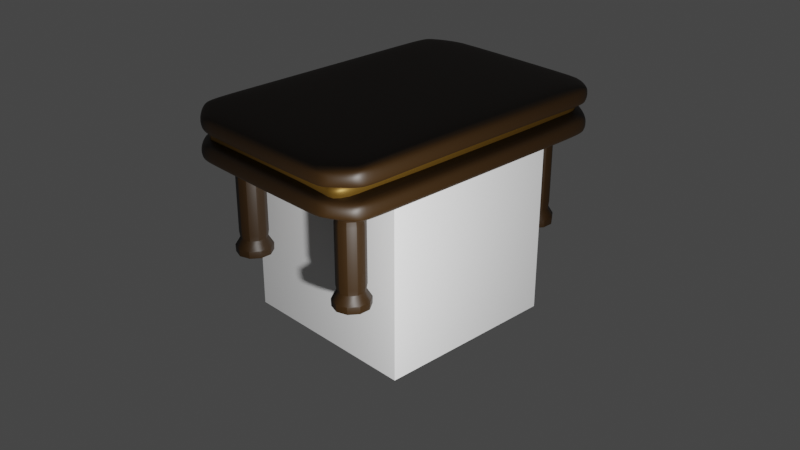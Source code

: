 # Source: CoffeeTable.blend  (saved by Blender 3.6.13; exported with 4.5.12 LTS)
import bpy
from mathutils import Matrix  # noqa: F401  (used for matrix-valued properties, if any)

bpy.ops.wm.read_factory_settings(use_empty=True)
scene = bpy.context.scene
scene.name = 'Scene'

# ---- collections
col_collection = bpy.data.collections.new('Collection'); scene.collection.children.link(col_collection)

# ---- materials (node trees are filled in below, after node groups)
mat_material = bpy.data.materials.new('Material')
mat_material.alpha_threshold = 0.0
mat_material.use_transparent_shadow = False
mat_material.roughness = 0.5
mat_material.line_color = (0.0, 0.0, 0.0, 1.0)
mat_material_001 = bpy.data.materials.new('Material.001')
mat_material_001.use_transparent_shadow = False
mat_material_002 = bpy.data.materials.new('Material.002')
mat_material_002.use_transparent_shadow = False

# ---- material node trees
mat_material.use_nodes = True; mat_material.node_tree.nodes.clear()
_N = mat_material.node_tree.nodes; _L = mat_material.node_tree.links
n0 = _N.new('ShaderNodeOutputMaterial'); n0.name = 'Material Output'; n0.location = (300, 300)
n1 = _N.new('ShaderNodeBsdfPrincipled'); n1.name = 'Principled BSDF'; n1.location = (10, 300)
n1.distribution = 'GGX'
n1.subsurface_method = 'RANDOM_WALK_SKIN'
n1.inputs[3].default_value = 1.45
n1.inputs[27].default_value = (0.0, 0.0, 0.0, 1.0)
n1.inputs[28].default_value = 1.0
_L.new(n1.outputs[0], n0.inputs[0])
n0.is_active_output = True
mat_material_001.use_nodes = True; mat_material_001.node_tree.nodes.clear()
_N = mat_material_001.node_tree.nodes; _L = mat_material_001.node_tree.links
n0 = _N.new('ShaderNodeBsdfPrincipled'); n0.name = 'Principled BSDF'; n0.location = (10, 300)
n0.distribution = 'GGX'
n0.subsurface_method = 'RANDOM_WALK_SKIN'
n0.inputs[0].default_value = (0.02315, 0.009721, 0.0003035, 1.0)
n0.inputs[3].default_value = 1.45
n0.inputs[27].default_value = (0.0, 0.0, 0.0, 1.0)
n0.inputs[28].default_value = 1.0
n1 = _N.new('ShaderNodeOutputMaterial'); n1.name = 'Material Output'; n1.location = (300, 300)
_L.new(n0.outputs[0], n1.inputs[0])
n1.is_active_output = True
mat_material_002.use_nodes = True; mat_material_002.node_tree.nodes.clear()
_N = mat_material_002.node_tree.nodes; _L = mat_material_002.node_tree.links
n0 = _N.new('ShaderNodeBsdfPrincipled'); n0.name = 'Principled BSDF'; n0.location = (10, 300)
n0.distribution = 'GGX'
n0.subsurface_method = 'RANDOM_WALK_SKIN'
n0.inputs[0].default_value = (0.1336, 0.06977, 0.00767, 1.0)
n0.inputs[1].default_value = 0.6128
n0.inputs[3].default_value = 1.45
n0.inputs[27].default_value = (0.0, 0.0, 0.0, 1.0)
n0.inputs[28].default_value = 1.0
n1 = _N.new('ShaderNodeOutputMaterial'); n1.name = 'Material Output'; n1.location = (300, 300)
_L.new(n0.outputs[0], n1.inputs[0])
n1.is_active_output = True

# ---- world
world_world = bpy.data.worlds.new('World'); scene.world = world_world
world_world.use_nodes = True; world_world.node_tree.nodes.clear()
_N = world_world.node_tree.nodes; _L = world_world.node_tree.links
n0 = _N.new('ShaderNodeOutputWorld'); n0.name = 'World Output'; n0.location = (300, 300)
n1 = _N.new('ShaderNodeBackground'); n1.name = 'Background'; n1.location = (10, 300)
n1.inputs[0].default_value = (0.05088, 0.05088, 0.05088, 1.0)
_L.new(n1.outputs[0], n0.inputs[0])
n0.is_active_output = True
world_world.color = (0.05088, 0.05088, 0.05088)
world_world.use_sun_shadow = False
world_world.sun_shadow_jitter_overblur = 0.0

# ---- cameras
cam_camera = bpy.data.cameras.new('Camera')
cam_camera.clip_end = 100.0
cam_camera.ortho_scale = 7.314

# ---- lights
light_light = bpy.data.lights.new('Light', 'POINT')
light_light.transmission_factor = 0.0
light_light.energy = 1000.0
light_light.shadow_soft_size = 0.1
light_light.shadow_maximum_resolution = 0.006
light_light.use_absolute_resolution = True

# ---- meshes
me_cube = bpy.data.meshes.new('Cube')
me_cube.from_pydata([(1.0, 1.0, 1.0), (1.0, 1.0, -1.0), (1.0, -1.0, 1.0), (1.0, -1.0, -1.0), (-1.0, 1.0, 1.0), (-1.0, 1.0, -1.0), (-1.0, -1.0, 1.0), (-1.0, -1.0, -1.0)], [], [(0, 4, 6, 2), (3, 2, 6, 7), (7, 6, 4, 5), (5, 1, 3, 7), (1, 0, 2, 3), (5, 4, 0, 1)])
_uv = me_cube.uv_layers.new(name='UVMap')
_uv.uv.foreach_set('vector', [0.625, 0.5, 0.875, 0.5, 0.875, 0.75, 0.625, 0.75, 0.375, 0.75, 0.625, 0.75, 0.625, 1.0, 0.375, 1.0, 0.375, 0.0, 0.625, 0.0, 0.625, 0.25, 0.375, 0.25, 0.125, 0.5, 0.375, 0.5, 0.375, 0.75, 0.125, 0.75, 0.375, 0.5, 0.625, 0.5, 0.625, 0.75, 0.375, 0.75, 0.375, 0.25, 0.625, 0.25, 0.625, 0.5, 0.375, 0.5])
me_cube.materials.append(mat_material)
me_cube.use_mirror_vertex_groups = False
me_cube.update()
me_plane = bpy.data.meshes.new('Plane')
me_plane.from_pydata([(-1.0, -1.0, 0.0), (1.0, -1.0, 0.0), (-1.0, 1.0, 0.0), (1.0, 1.0, 0.0), (-1.0, 0.6343, 0.0), (-1.0, -0.6319, 0.0), (-0.7387, -1.157, -0.02988), (0.7387, -1.157, -0.02988), (1.0, -0.6319, 0.0), (1.0, 0.6343, 0.0), (0.7387, 1.157, -0.02988), (-0.7387, 1.157, -0.02988), (-0.3333, -0.6319, 0.0), (-0.3333, 0.6343, 0.0), (0.3333, -0.6319, 0.0), (0.3333, 0.6343, 0.0), (-1.0, 0.001194, 0.0), (1.0, 0.001194, 0.0), (-0.3333, 0.001194, 0.0), (0.3333, 0.001194, 0.0)], [], [(15, 9, 3, 10), (4, 13, 11, 2), (13, 15, 10, 11), (0, 6, 12, 5), (16, 18, 13, 4), (6, 7, 14, 12), (18, 19, 15, 13), (7, 1, 8, 14), (19, 17, 9, 15), (14, 8, 17, 19), (12, 14, 19, 18), (5, 12, 18, 16)])
me_plane.polygons.foreach_set('use_smooth', [True] * 12)
_k = {(0, 5): 0.05601, (1, 7): 0.05601, (3, 9): 0.05601, (2, 11): 0.05601, (2, 4): 0.05601, (5, 16): 0.05601, (0, 6): 0.05601, (6, 7): 0.05601, (1, 8): 0.05601, (9, 17): 0.05601, (3, 10): 0.05601, (10, 11): 0.05601, (4, 16): 0.05601, (8, 17): 0.05601}
me_plane.attributes.new('crease_edge', 'FLOAT', 'EDGE').data.foreach_set('value', [_k.get((min(e.vertices), max(e.vertices)), 0.0) for e in me_plane.edges])
_uv = me_plane.uv_layers.new(name='UVMap')
_uv.uv.foreach_set('vector', [0.6667, 0.6667, 1.0, 0.6667, 1.0, 1.0, 0.6667, 1.0, 0.0, 0.6667, 0.3333, 0.6667, 0.3333, 1.0, 0.0, 1.0, 0.3333, 0.6667, 0.6667, 0.6667, 0.6667, 1.0, 0.3333, 1.0, 0.0, 0.0, 0.3333, 0.0, 0.3333, 0.3333, 0.0, 0.3333, 0.0, 0.5, 0.3333, 0.5, 0.3333, 0.6667, 0.0, 0.6667, 0.3333, 0.0, 0.6667, 0.0, 0.6667, 0.3333, 0.3333, 0.3333, 0.3333, 0.5, 0.6667, 0.5, 0.6667, 0.6667, 0.3333, 0.6667, 0.6667, 0.0, 1.0, 0.0, 1.0, 0.3333, 0.6667, 0.3333, 0.6667, 0.5, 1.0, 0.5, 1.0, 0.6667, 0.6667, 0.6667, 0.6667, 0.3333, 1.0, 0.3333, 1.0, 0.5, 0.6667, 0.5, 0.3333, 0.3333, 0.6667, 0.3333, 0.6667, 0.5, 0.3333, 0.5, 0.0, 0.3333, 0.3333, 0.3333, 0.3333, 0.5, 0.0, 0.5])
me_plane.materials.append(mat_material_001)
me_plane.update()
me_plane_001 = bpy.data.meshes.new('Plane.001')
me_plane_001.from_pydata([(-1.0, -1.0, 0.0), (1.0, -1.0, 0.0), (-1.0, 1.0, 0.0), (1.0, 1.0, 0.0), (-1.0, 0.6343, 0.0), (-1.0, -0.6319, 0.0), (-0.7387, -1.157, 0.02988), (0.7387, -1.157, 0.02988), (1.0, -0.6319, 0.0), (1.0, 0.6343, 0.0), (0.7387, 1.157, 0.02988), (-0.7387, 1.157, 0.02988), (-0.3333, -0.6319, 0.0), (-0.3333, 0.6343, 0.0), (0.3333, -0.6319, 0.0), (0.3333, 0.6343, 0.0), (-1.0, 0.001194, 0.0), (1.0, 0.001194, 0.0), (-0.3333, 0.001194, 0.0), (0.3333, 0.001194, 0.0)], [], [(15, 9, 3, 10), (4, 13, 11, 2), (13, 15, 10, 11), (0, 6, 12, 5), (16, 18, 13, 4), (6, 7, 14, 12), (18, 19, 15, 13), (7, 1, 8, 14), (19, 17, 9, 15), (14, 8, 17, 19), (12, 14, 19, 18), (5, 12, 18, 16)])
me_plane_001.polygons.foreach_set('use_smooth', [True] * 12)
_k = {(0, 5): 0.05601, (1, 7): 0.05601, (3, 9): 0.05601, (2, 11): 0.05601, (2, 4): 0.05601, (5, 16): 0.05601, (0, 6): 0.05601, (6, 7): 0.05601, (1, 8): 0.05601, (9, 17): 0.05601, (3, 10): 0.05601, (10, 11): 0.05601, (4, 16): 0.05601, (8, 17): 0.05601}
me_plane_001.attributes.new('crease_edge', 'FLOAT', 'EDGE').data.foreach_set('value', [_k.get((min(e.vertices), max(e.vertices)), 0.0) for e in me_plane_001.edges])
_uv = me_plane_001.uv_layers.new(name='UVMap')
_uv.uv.foreach_set('vector', [0.6667, 0.6667, 1.0, 0.6667, 1.0, 1.0, 0.6667, 1.0, 0.0, 0.6667, 0.3333, 0.6667, 0.3333, 1.0, 0.0, 1.0, 0.3333, 0.6667, 0.6667, 0.6667, 0.6667, 1.0, 0.3333, 1.0, 0.0, 0.0, 0.3333, 0.0, 0.3333, 0.3333, 0.0, 0.3333, 0.0, 0.5, 0.3333, 0.5, 0.3333, 0.6667, 0.0, 0.6667, 0.3333, 0.0, 0.6667, 0.0, 0.6667, 0.3333, 0.3333, 0.3333, 0.3333, 0.5, 0.6667, 0.5, 0.6667, 0.6667, 0.3333, 0.6667, 0.6667, 0.0, 1.0, 0.0, 1.0, 0.3333, 0.6667, 0.3333, 0.6667, 0.5, 1.0, 0.5, 1.0, 0.6667, 0.6667, 0.6667, 0.6667, 0.3333, 1.0, 0.3333, 1.0, 0.5, 0.6667, 0.5, 0.3333, 0.3333, 0.6667, 0.3333, 0.6667, 0.5, 0.3333, 0.5, 0.0, 0.3333, 0.3333, 0.3333, 0.3333, 0.5, 0.0, 0.5])
me_plane_001.materials.append(mat_material_001)
me_plane_001.update()
me_cube_001 = bpy.data.meshes.new('Cube.001')
me_cube_001.from_pydata([(-1.0, -1.0, -1.0), (-1.0, -1.0, 1.0), (-1.0, 1.0, -1.0), (-1.0, 1.0, 1.0), (1.0, -1.0, -1.0), (1.0, -1.0, 1.0), (1.0, 1.0, -1.0), (1.0, 1.0, 1.0)], [], [(0, 1, 3, 2), (2, 3, 7, 6), (6, 7, 5, 4), (4, 5, 1, 0), (2, 6, 4, 0), (7, 3, 1, 5)])
me_cube_001.polygons.foreach_set('use_smooth', [True] * 6)
_uv = me_cube_001.uv_layers.new(name='UVMap')
_uv.uv.foreach_set('vector', [0.375, 0.0, 0.625, 0.0, 0.625, 0.25, 0.375, 0.25, 0.375, 0.25, 0.625, 0.25, 0.625, 0.5, 0.375, 0.5, 0.375, 0.5, 0.625, 0.5, 0.625, 0.75, 0.375, 0.75, 0.375, 0.75, 0.625, 0.75, 0.625, 1.0, 0.375, 1.0, 0.125, 0.5, 0.375, 0.5, 0.375, 0.75, 0.125, 0.75, 0.625, 0.5, 0.875, 0.5, 0.875, 0.75, 0.625, 0.75])
me_cube_001.materials.append(mat_material_002)
me_cube_001.update()
me_cylinder = bpy.data.meshes.new('Cylinder')
me_cylinder.from_pydata([(0.0, 1.0, -1.03), (0.0, 1.0, 1.0), (0.5878, 0.809, -1.03), (0.5878, 0.809, 1.0), (0.9511, 0.309, -1.03), (0.9511, 0.309, 1.0), (0.9511, -0.309, -1.03), (0.9511, -0.309, 1.0), (0.5878, -0.809, -1.03), (0.5878, -0.809, 1.0), (0.0, -1.0, -1.03), (0.0, -1.0, 1.0), (-0.5878, -0.809, -1.03), (-0.5878, -0.809, 1.0), (-0.9511, -0.309, -1.03), (-0.9511, -0.309, 1.0), (-0.9511, 0.309, -1.03), (-0.9511, 0.309, 1.0), (-0.5878, 0.809, -1.03), (-0.5878, 0.809, 1.0), (1.421e-14, 0.7781, 0.6171), (0.4574, 0.6295, 0.6171), (0.7401, 0.2405, 0.6171), (0.7401, -0.2405, 0.6171), (0.4574, -0.6295, 0.6171), (1.421e-14, -0.7781, 0.6171), (-0.4574, -0.6295, 0.6171), (-0.7401, -0.2405, 0.6171), (-0.7401, 0.2405, 0.6171), (-0.4574, 0.6295, 0.6171), (0.4312, 0.5934, -0.7103), (0.6976, 0.2267, -0.7103), (0.6976, -0.2267, -0.7103), (0.4312, -0.5934, -0.7103), (2.733e-08, -0.7335, -0.7103), (-0.4312, -0.5934, -0.7103), (-0.6976, -0.2267, -0.7103), (-0.6976, 0.2267, -0.7103), (-0.4312, 0.5934, -0.7103), (2.733e-08, 0.7335, -0.7103), (1.421e-14, 0.7781, -0.5997), (0.4574, 0.6295, -0.5997), (0.7401, 0.2405, -0.5997), (0.7401, -0.2405, -0.5997), (0.4574, -0.6295, -0.5997), (1.421e-14, -0.7781, -0.5997), (-0.4574, -0.6295, -0.5997), (-0.7401, -0.2405, -0.5997), (-0.7401, 0.2405, -0.5997), (-0.4574, 0.6295, -0.5997), (2.733e-08, 0.7335, 0.7189), (0.4312, 0.5934, 0.7189), (0.6976, 0.2267, 0.7189), (0.6976, -0.2267, 0.7189), (0.4312, -0.5934, 0.7189), (2.733e-08, -0.7335, 0.7189), (-0.4312, -0.5934, 0.7189), (-0.6976, -0.2267, 0.7189), (-0.6976, 0.2267, 0.7189), (-0.4312, 0.5934, 0.7189), (0.5964, 0.8209, -0.8789), (0.965, 0.3136, -0.8789), (0.965, -0.3136, -0.8789), (0.5964, -0.8209, -0.8789), (5.775e-08, -1.015, -0.8789), (-0.5964, -0.8209, -0.8789), (-0.965, -0.3136, -0.8789), (-0.965, 0.3136, -0.8789), (-0.5964, 0.8209, -0.8789), (5.775e-08, 1.015, -0.8789), (5.775e-08, 0.9967, 0.9057), (0.5859, 0.8064, 0.9057), (0.948, 0.308, 0.9057), (0.948, -0.308, 0.9057), (0.5859, -0.8064, 0.9057), (5.775e-08, -0.9967, 0.9057), (-0.5859, -0.8064, 0.9057), (-0.948, -0.308, 0.9057), (-0.948, 0.308, 0.9057), (-0.5859, 0.8064, 0.9057)], [], [(70, 1, 3, 71), (71, 3, 5, 72), (72, 5, 7, 73), (73, 7, 9, 74), (74, 9, 11, 75), (75, 11, 13, 76), (76, 13, 15, 77), (77, 15, 17, 78), (3, 1, 19, 17, 15, 13, 11, 9, 7, 5), (78, 17, 19, 79), (79, 19, 1, 70), (0, 2, 4, 6, 8, 10, 12, 14, 16, 18), (49, 29, 20, 40), (48, 28, 29, 49), (47, 27, 28, 48), (46, 26, 27, 47), (45, 25, 26, 46), (44, 24, 25, 45), (43, 23, 24, 44), (42, 22, 23, 43), (41, 21, 22, 42), (40, 20, 21, 41), (69, 39, 30, 60), (60, 30, 31, 61), (61, 31, 32, 62), (62, 32, 33, 63), (63, 33, 34, 64), (64, 34, 35, 65), (65, 35, 36, 66), (66, 36, 37, 67), (67, 37, 38, 68), (68, 38, 39, 69), (39, 40, 41, 30), (30, 41, 42, 31), (31, 42, 43, 32), (32, 43, 44, 33), (33, 44, 45, 34), (34, 45, 46, 35), (35, 46, 47, 36), (36, 47, 48, 37), (37, 48, 49, 38), (38, 49, 40, 39), (29, 59, 50, 20), (28, 58, 59, 29), (27, 57, 58, 28), (26, 56, 57, 27), (25, 55, 56, 26), (24, 54, 55, 25), (23, 53, 54, 24), (22, 52, 53, 23), (21, 51, 52, 22), (20, 50, 51, 21), (18, 68, 69, 0), (16, 67, 68, 18), (14, 66, 67, 16), (12, 65, 66, 14), (10, 64, 65, 12), (8, 63, 64, 10), (6, 62, 63, 8), (4, 61, 62, 6), (2, 60, 61, 4), (0, 69, 60, 2), (59, 79, 70, 50), (58, 78, 79, 59), (57, 77, 78, 58), (56, 76, 77, 57), (55, 75, 76, 56), (54, 74, 75, 55), (53, 73, 74, 54), (52, 72, 73, 53), (51, 71, 72, 52), (50, 70, 71, 51)])
me_cylinder.polygons.foreach_set('use_smooth', [True] * 72)
_uv = me_cylinder.uv_layers.new(name='UVMap')
_uv.uv.foreach_set('vector', [1.0, 0.9753, 1.0, 1.0, 0.9, 1.0, 0.9, 0.9753, 0.9, 0.9753, 0.9, 1.0, 0.8, 1.0, 0.8, 0.9753, 0.8, 0.9753, 0.8, 1.0, 0.7, 1.0, 0.7, 0.9753, 0.7, 0.9753, 0.7, 1.0, 0.6, 1.0, 0.6, 0.9753, 0.6, 0.9753, 0.6, 1.0, 0.5, 1.0, 0.5, 0.9753, 0.5, 0.9753, 0.5, 1.0, 0.4, 1.0, 0.4, 0.9753, 0.4, 0.9753, 0.4, 1.0, 0.3, 1.0, 0.3, 0.9753, 0.3, 0.9753, 0.3, 1.0, 0.2, 1.0, 0.2, 0.9753, 0.3911, 0.4442, 0.25, 0.49, 0.1089, 0.4442, 0.02175, 0.3242, 0.02175, 0.1758, 0.1089, 0.05584, 0.25, 0.01, 0.3911, 0.05584, 0.4783, 0.1758, 0.4783, 0.3242, 0.2, 0.9753, 0.2, 1.0, 0.1, 1.0, 0.1, 0.9753, 0.1, 0.9753, 0.1, 1.0, -7.451e-08, 1.0, -7.451e-08, 0.9753, 0.75, 0.49, 0.8911, 0.4442, 0.9783, 0.3242, 0.9783, 0.1758, 0.8911, 0.05584, 0.75, 0.01, 0.6089, 0.05584, 0.5217, 0.1758, 0.5217, 0.3242, 0.6089, 0.4442, 0.1, 0.6201, 0.1, 0.9234, -7.451e-08, 0.9234, -7.451e-08, 0.6201, 0.2, 0.6201, 0.2, 0.9234, 0.1, 0.9234, 0.1, 0.6201, 0.3, 0.6201, 0.3, 0.9234, 0.2, 0.9234, 0.2, 0.6201, 0.4, 0.6201, 0.4, 0.9234, 0.3, 0.9234, 0.3, 0.6201, 0.5, 0.6201, 0.5, 0.9234, 0.4, 0.9234, 0.4, 0.6201, 0.6, 0.6201, 0.6, 0.9234, 0.5, 0.9234, 0.5, 0.6201, 0.7, 0.6201, 0.7, 0.9234, 0.6, 0.9234, 0.6, 0.6201, 0.8, 0.6201, 0.8, 0.9234, 0.7, 0.9234, 0.7, 0.6201, 0.9, 0.6201, 0.9, 0.9234, 0.8, 0.9234, 0.8, 0.6201, 1.0, 0.6201, 1.0, 0.9234, 0.9, 0.9234, 0.9, 0.6201, 1.0, 0.5373, 1.0, 0.5872, 0.9, 0.5872, 0.9, 0.5373, 0.9, 0.5373, 0.9, 0.5872, 0.8, 0.5872, 0.8, 0.5373, 0.8, 0.5373, 0.8, 0.5872, 0.7, 0.5872, 0.7, 0.5373, 0.7, 0.5373, 0.7, 0.5872, 0.6, 0.5872, 0.6, 0.5373, 0.6, 0.5373, 0.6, 0.5872, 0.5, 0.5872, 0.5, 0.5373, 0.5, 0.5373, 0.5, 0.5872, 0.4, 0.5872, 0.4, 0.5373, 0.4, 0.5373, 0.4, 0.5872, 0.3, 0.5872, 0.3, 0.5373, 0.3, 0.5373, 0.3, 0.5872, 0.2, 0.5872, 0.2, 0.5373, 0.2, 0.5373, 0.2, 0.5872, 0.1, 0.5872, 0.1, 0.5373, 0.1, 0.5373, 0.1, 0.5872, -7.451e-08, 0.5872, -7.451e-08, 0.5373, 1.0, 0.5872, 1.0, 0.6201, 0.9, 0.6201, 0.9, 0.5872, 0.9, 0.5872, 0.9, 0.6201, 0.8, 0.6201, 0.8, 0.5872, 0.8, 0.5872, 0.8, 0.6201, 0.7, 0.6201, 0.7, 0.5872, 0.7, 0.5872, 0.7, 0.6201, 0.6, 0.6201, 0.6, 0.5872, 0.6, 0.5872, 0.6, 0.6201, 0.5, 0.6201, 0.5, 0.5872, 0.5, 0.5872, 0.5, 0.6201, 0.4, 0.6201, 0.4, 0.5872, 0.4, 0.5872, 0.4, 0.6201, 0.3, 0.6201, 0.3, 0.5872, 0.3, 0.5872, 0.3, 0.6201, 0.2, 0.6201, 0.2, 0.5872, 0.2, 0.5872, 0.2, 0.6201, 0.1, 0.6201, 0.1, 0.5872, 0.1, 0.5872, 0.1, 0.6201, -7.451e-08, 0.6201, -7.451e-08, 0.5872, 0.1, 0.9234, 0.1, 0.9505, -7.451e-08, 0.9505, -7.451e-08, 0.9234, 0.2, 0.9234, 0.2, 0.9505, 0.1, 0.9505, 0.1, 0.9234, 0.3, 0.9234, 0.3, 0.9505, 0.2, 0.9505, 0.2, 0.9234, 0.4, 0.9234, 0.4, 0.9505, 0.3, 0.9505, 0.3, 0.9234, 0.5, 0.9234, 0.5, 0.9505, 0.4, 0.9505, 0.4, 0.9234, 0.6, 0.9234, 0.6, 0.9505, 0.5, 0.9505, 0.5, 0.9234, 0.7, 0.9234, 0.7, 0.9505, 0.6, 0.9505, 0.6, 0.9234, 0.8, 0.9234, 0.8, 0.9505, 0.7, 0.9505, 0.7, 0.9234, 0.9, 0.9234, 0.9, 0.9505, 0.8, 0.9505, 0.8, 0.9234, 1.0, 0.9234, 1.0, 0.9505, 0.9, 0.9505, 0.9, 0.9234, 0.1, 0.5, 0.1, 0.5373, -7.451e-08, 0.5373, -7.451e-08, 0.5, 0.2, 0.5, 0.2, 0.5373, 0.1, 0.5373, 0.1, 0.5, 0.3, 0.5, 0.3, 0.5373, 0.2, 0.5373, 0.2, 0.5, 0.4, 0.5, 0.4, 0.5373, 0.3, 0.5373, 0.3, 0.5, 0.5, 0.5, 0.5, 0.5373, 0.4, 0.5373, 0.4, 0.5, 0.6, 0.5, 0.6, 0.5373, 0.5, 0.5373, 0.5, 0.5, 0.7, 0.5, 0.7, 0.5373, 0.6, 0.5373, 0.6, 0.5, 0.8, 0.5, 0.8, 0.5373, 0.7, 0.5373, 0.7, 0.5, 0.9, 0.5, 0.9, 0.5373, 0.8, 0.5373, 0.8, 0.5, 1.0, 0.5, 1.0, 0.5373, 0.9, 0.5373, 0.9, 0.5, 0.1, 0.9505, 0.1, 0.9753, -7.451e-08, 0.9753, -7.451e-08, 0.9505, 0.2, 0.9505, 0.2, 0.9753, 0.1, 0.9753, 0.1, 0.9505, 0.3, 0.9505, 0.3, 0.9753, 0.2, 0.9753, 0.2, 0.9505, 0.4, 0.9505, 0.4, 0.9753, 0.3, 0.9753, 0.3, 0.9505, 0.5, 0.9505, 0.5, 0.9753, 0.4, 0.9753, 0.4, 0.9505, 0.6, 0.9505, 0.6, 0.9753, 0.5, 0.9753, 0.5, 0.9505, 0.7, 0.9505, 0.7, 0.9753, 0.6, 0.9753, 0.6, 0.9505, 0.8, 0.9505, 0.8, 0.9753, 0.7, 0.9753, 0.7, 0.9505, 0.9, 0.9505, 0.9, 0.9753, 0.8, 0.9753, 0.8, 0.9505, 1.0, 0.9505, 1.0, 0.9753, 0.9, 0.9753, 0.9, 0.9505])
me_cylinder.materials.append(mat_material_001)
me_cylinder.update()

# ---- objects
ob_cube = bpy.data.objects.new('Cube', me_cube)
ob_light = bpy.data.objects.new('Light', light_light)
ob_camera = bpy.data.objects.new('Camera', cam_camera)
ob_plane = bpy.data.objects.new('Plane', me_plane)
ob_plane_001 = bpy.data.objects.new('Plane.001', me_plane_001)
ob_cube_001 = bpy.data.objects.new('Cube.001', me_cube_001)
ob_cylinder = bpy.data.objects.new('Cylinder', me_cylinder)

# ---- transforms, parenting, visibility, modifiers, constraints
ob_cube.location = (0.0, 0.0, 0.0)
ob_cube.lock_rotations_4d = False
ob_cube.empty_display_type = 'ARROWS'
ob_cube.lineart.crease_threshold = 0.0
ob_light.location = (4.068, -2.877, 0.7522)
ob_light.rotation_euler = (0.6503, 0.05522, 1.866)
ob_light.lock_rotations_4d = False
ob_light.empty_display_type = 'ARROWS'
ob_light.color = (0.0, 0.0, 0.0, 0.0)
ob_light.lineart.crease_threshold = 0.0
ob_camera.location = (7.359, -6.926, 4.958)
ob_camera.rotation_euler = (1.109, 0.0, 0.8149)
ob_camera.lock_rotations_4d = False
ob_camera.empty_display_type = 'ARROWS'
ob_camera.color = (0.0, 0.0, 0.0, 0.0)
ob_camera.display_type = 'WIRE'
ob_camera.lineart.crease_threshold = 0.0
ob_plane.location = (0.0, 0.0, 1.373)
ob_plane.scale = (1.15, 1.5, 1.0)
_m = ob_plane.modifiers.new('Solidify', 'SOLIDIFY')
_m.thickness = 0.24
_m = ob_plane.modifiers.new('Bevel', 'BEVEL')
_m.width = 0.06
_m.width_pct = 0.06
_m = ob_plane.modifiers.new('Subdivision', 'SUBSURF')
ob_plane_001.location = (0.0, 0.0, 1.051)
ob_plane_001.scale = (1.15, 1.5, 1.0)
_m = ob_plane_001.modifiers.new('Solidify', 'SOLIDIFY')
_m.thickness = 0.24
_m = ob_plane_001.modifiers.new('Bevel', 'BEVEL')
_m.width = 0.06
_m.width_pct = 0.06
_m = ob_plane_001.modifiers.new('Subdivision', 'SUBSURF')
ob_cube_001.location = (0.0, -0.00495, 1.103)
ob_cube_001.scale = (0.9773, 1.606, 0.09406)
_m = ob_cube_001.modifiers.new('Bevel', 'BEVEL')
_m.width = 0.14
_m.width_pct = 0.14
_m.segments = 4
ob_cylinder.location = (-0.7398, 1.267, 0.3432)
ob_cylinder.scale = (0.1891, 0.1891, 0.5137)
_m = ob_cylinder.modifiers.new('Array', 'ARRAY')
_m.relative_offset_displace = (4.0, 0.0, 0.0)
_m = ob_cylinder.modifiers.new('Mirror', 'MIRROR')
_m.use_axis = (False, True, False)
_m.mirror_object = ob_plane_001
_m = ob_cylinder.modifiers.new('Bevel', 'BEVEL')
_m.width = 0.01
_m.width_pct = 0.01

# ---- collection membership
col_collection.objects.link(ob_cube)
col_collection.objects.link(ob_light)
col_collection.objects.link(ob_camera)
col_collection.objects.link(ob_plane)
col_collection.objects.link(ob_plane_001)
col_collection.objects.link(ob_cube_001)
col_collection.objects.link(ob_cylinder)

# ---- scene / render settings (as saved in the file)
scene.camera = ob_camera
scene.frame_start = 1; scene.frame_end = 250; scene.frame_set(1)
scene.render.engine = 'BLENDER_EEVEE_NEXT'
scene.cycles.sampling_pattern = 'TABULATED_SOBOL'
scene.view_settings.view_transform = 'Filmic'
bpy.context.view_layer.update()
